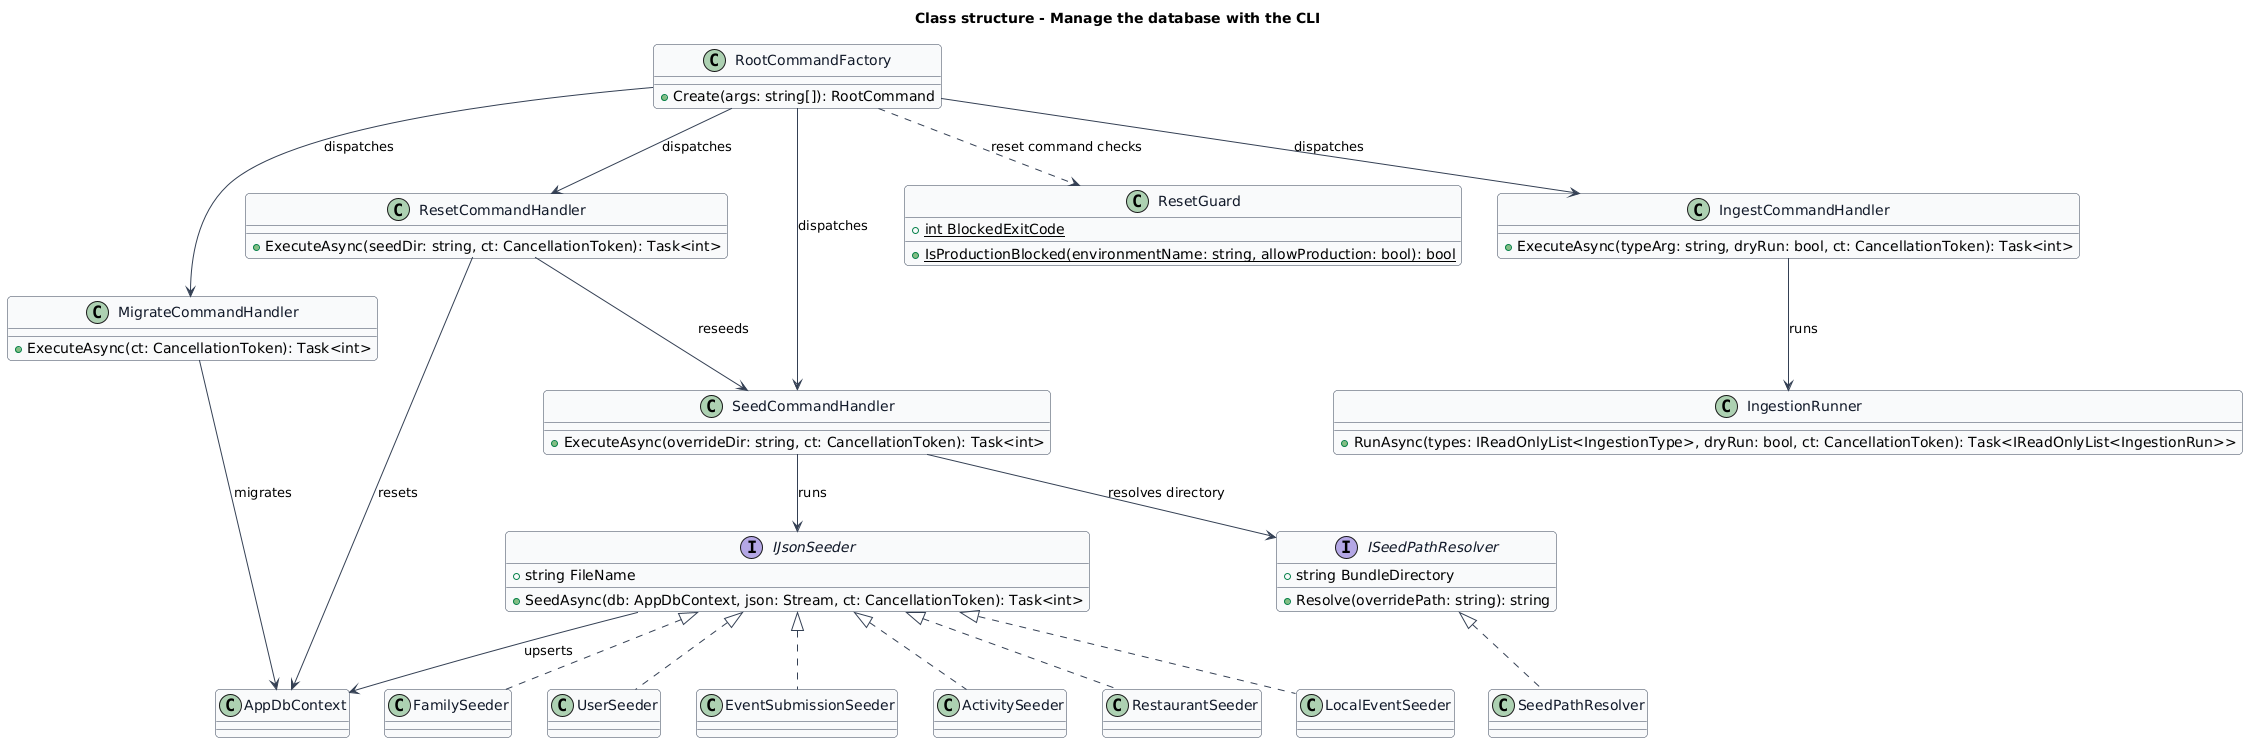

The diagram above was rendered by PlantUML. Its source (embedded in the PNG):
@startuml
skinparam backgroundColor #FFFFFF
skinparam shadowing false
skinparam roundcorner 8
skinparam defaultFontName Arial
skinparam ArrowColor #344054
skinparam class {
  BorderColor #344054
  FontColor #101828
  BackgroundColor #F9FAFB
}
title Class structure - Manage the database with the CLI

class RootCommandFactory {
  +Create(args: string[]): RootCommand
}
class MigrateCommandHandler {
  +ExecuteAsync(ct: CancellationToken): Task<int>
}
class SeedCommandHandler {
  +ExecuteAsync(overrideDir: string, ct: CancellationToken): Task<int>
}
class ResetCommandHandler {
  +ExecuteAsync(seedDir: string, ct: CancellationToken): Task<int>
}
interface IJsonSeeder {
  +string FileName
  +SeedAsync(db: AppDbContext, json: Stream, ct: CancellationToken): Task<int>
}
interface ISeedPathResolver {
  +string BundleDirectory
  +Resolve(overridePath: string): string
}
class SeedPathResolver
class ResetGuard {
  +{static} int BlockedExitCode
  +{static} IsProductionBlocked(environmentName: string, allowProduction: bool): bool
}
class ActivitySeeder
class RestaurantSeeder
class LocalEventSeeder
class FamilySeeder
class UserSeeder
class EventSubmissionSeeder
class AppDbContext
ISeedPathResolver <|.. SeedPathResolver
SeedCommandHandler --> ISeedPathResolver : resolves directory
IJsonSeeder <|.. ActivitySeeder
IJsonSeeder <|.. RestaurantSeeder
IJsonSeeder <|.. LocalEventSeeder
IJsonSeeder <|.. FamilySeeder
IJsonSeeder <|.. UserSeeder
IJsonSeeder <|.. EventSubmissionSeeder
RootCommandFactory ..> ResetGuard : reset command checks
RootCommandFactory --> MigrateCommandHandler : dispatches
RootCommandFactory --> SeedCommandHandler : dispatches
RootCommandFactory --> ResetCommandHandler : dispatches
SeedCommandHandler --> IJsonSeeder : runs
MigrateCommandHandler --> AppDbContext : migrates
IJsonSeeder --> AppDbContext : upserts
ResetCommandHandler --> AppDbContext : resets
ResetCommandHandler --> SeedCommandHandler : reseeds
class IngestCommandHandler {
  +ExecuteAsync(typeArg: string, dryRun: bool, ct: CancellationToken): Task<int>
}
class IngestionRunner {
  +RunAsync(types: IReadOnlyList<IngestionType>, dryRun: bool, ct: CancellationToken): Task<IReadOnlyList<IngestionRun>>
}
RootCommandFactory --> IngestCommandHandler : dispatches
IngestCommandHandler --> IngestionRunner : runs
@enduml